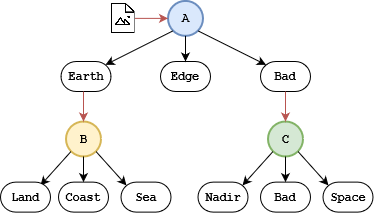

The diagram above was exported from draw.io. Its source (the exported page's mxGraphModel, read from the mxfile embedded in the PNG):
<mxGraphModel dx="1767" dy="1123" grid="1" gridSize="10" guides="1" tooltips="1" connect="1" arrows="1" fold="1" page="1" pageScale="1" pageWidth="850" pageHeight="1100" math="0" shadow="0">
  <root>
    <mxCell id="blwx8jSsxvhbtV6Eu5cU-0" />
    <mxCell id="blwx8jSsxvhbtV6Eu5cU-1" parent="blwx8jSsxvhbtV6Eu5cU-0" />
    <mxCell id="bBw6d92yCwjxzzA04euw-0" value="Earth" style="strokeWidth=1;html=1;shape=mxgraph.flowchart.terminator;whiteSpace=wrap;fillColor=#FFFFFF;fontStyle=1;fontFamily=Courier New;" parent="blwx8jSsxvhbtV6Eu5cU-1" vertex="1">
      <mxGeometry x="230.5" y="100" width="50" height="30" as="geometry" />
    </mxCell>
    <mxCell id="bBw6d92yCwjxzzA04euw-8" value="Bad" style="strokeWidth=1;html=1;shape=mxgraph.flowchart.terminator;whiteSpace=wrap;fillColor=#FFFFFF;fontStyle=1;fontFamily=Courier New;" parent="blwx8jSsxvhbtV6Eu5cU-1" vertex="1">
      <mxGeometry x="430" y="100" width="50" height="30" as="geometry" />
    </mxCell>
    <mxCell id="bBw6d92yCwjxzzA04euw-9" value="Edge" style="strokeWidth=1;html=1;shape=mxgraph.flowchart.terminator;whiteSpace=wrap;fillColor=#FFFFFF;fontStyle=1;fontFamily=Courier New;" parent="blwx8jSsxvhbtV6Eu5cU-1" vertex="1">
      <mxGeometry x="330" y="100" width="50" height="30" as="geometry" />
    </mxCell>
    <mxCell id="bBw6d92yCwjxzzA04euw-10" value="A" style="strokeWidth=2;html=1;shape=mxgraph.flowchart.start_2;whiteSpace=wrap;fillColor=#dae8fc;fontStyle=1;strokeColor=#6c8ebf;fontFamily=Courier New;" parent="blwx8jSsxvhbtV6Eu5cU-1" vertex="1">
      <mxGeometry x="337.5" y="39.38" width="35" height="35" as="geometry" />
    </mxCell>
    <mxCell id="bBw6d92yCwjxzzA04euw-12" value="C" style="strokeWidth=2;html=1;shape=mxgraph.flowchart.start_2;whiteSpace=wrap;fillColor=#d5e8d4;fontStyle=1;strokeColor=#82b366;fontFamily=Courier New;" parent="blwx8jSsxvhbtV6Eu5cU-1" vertex="1">
      <mxGeometry x="437.5" y="160" width="35" height="35" as="geometry" />
    </mxCell>
    <mxCell id="bBw6d92yCwjxzzA04euw-13" value="Nadir" style="strokeWidth=1;html=1;shape=mxgraph.flowchart.terminator;whiteSpace=wrap;fillColor=#FFFFFF;fontStyle=1;fontFamily=Courier New;" parent="blwx8jSsxvhbtV6Eu5cU-1" vertex="1">
      <mxGeometry x="367.5" y="220.62" width="50" height="30" as="geometry" />
    </mxCell>
    <mxCell id="bBw6d92yCwjxzzA04euw-14" value="Space" style="strokeWidth=1;html=1;shape=mxgraph.flowchart.terminator;whiteSpace=wrap;fillColor=#FFFFFF;fontStyle=1;fontFamily=Courier New;" parent="blwx8jSsxvhbtV6Eu5cU-1" vertex="1">
      <mxGeometry x="492.5" y="220.62" width="50" height="30" as="geometry" />
    </mxCell>
    <mxCell id="bBw6d92yCwjxzzA04euw-21" value="" style="endArrow=classic;html=1;exitX=0.145;exitY=0.855;exitDx=0;exitDy=0;exitPerimeter=0;entryX=0.89;entryY=0.11;entryDx=0;entryDy=0;entryPerimeter=0;fontStyle=1;fontFamily=Courier New;" parent="blwx8jSsxvhbtV6Eu5cU-1" source="bBw6d92yCwjxzzA04euw-10" target="bBw6d92yCwjxzzA04euw-0" edge="1">
      <mxGeometry width="50" height="50" relative="1" as="geometry">
        <mxPoint x="390" y="280" as="sourcePoint" />
        <mxPoint x="440" y="230" as="targetPoint" />
      </mxGeometry>
    </mxCell>
    <mxCell id="bBw6d92yCwjxzzA04euw-24" value="" style="endArrow=classic;html=1;exitX=0.5;exitY=1;exitDx=0;exitDy=0;exitPerimeter=0;entryX=0.5;entryY=0;entryDx=0;entryDy=0;entryPerimeter=0;fillColor=#f8cecc;strokeColor=#b85450;fontStyle=1;fontFamily=Courier New;" parent="blwx8jSsxvhbtV6Eu5cU-1" source="bBw6d92yCwjxzzA04euw-8" target="bBw6d92yCwjxzzA04euw-12" edge="1">
      <mxGeometry width="50" height="50" relative="1" as="geometry">
        <mxPoint x="810.5" y="180" as="sourcePoint" />
        <mxPoint x="860.5" y="130" as="targetPoint" />
      </mxGeometry>
    </mxCell>
    <mxCell id="bBw6d92yCwjxzzA04euw-27" value="" style="endArrow=classic;html=1;exitX=0.145;exitY=0.855;exitDx=0;exitDy=0;exitPerimeter=0;entryX=0.89;entryY=0.11;entryDx=0;entryDy=0;entryPerimeter=0;fontStyle=1;fontFamily=Courier New;" parent="blwx8jSsxvhbtV6Eu5cU-1" source="bBw6d92yCwjxzzA04euw-12" target="bBw6d92yCwjxzzA04euw-13" edge="1">
      <mxGeometry width="50" height="50" relative="1" as="geometry">
        <mxPoint x="699.5" y="180.62" as="sourcePoint" />
        <mxPoint x="749.5" y="130.62" as="targetPoint" />
      </mxGeometry>
    </mxCell>
    <mxCell id="bBw6d92yCwjxzzA04euw-28" value="" style="endArrow=classic;html=1;exitX=0.855;exitY=0.855;exitDx=0;exitDy=0;exitPerimeter=0;entryX=0.11;entryY=0.11;entryDx=0;entryDy=0;entryPerimeter=0;fontStyle=1;fontFamily=Courier New;" parent="blwx8jSsxvhbtV6Eu5cU-1" source="bBw6d92yCwjxzzA04euw-12" target="bBw6d92yCwjxzzA04euw-14" edge="1">
      <mxGeometry width="50" height="50" relative="1" as="geometry">
        <mxPoint x="670" y="380.62" as="sourcePoint" />
        <mxPoint x="720" y="330.62" as="targetPoint" />
      </mxGeometry>
    </mxCell>
    <mxCell id="bBw6d92yCwjxzzA04euw-29" value="" style="endArrow=classic;html=1;exitX=0.5;exitY=1;exitDx=0;exitDy=0;exitPerimeter=0;fontStyle=1;fontFamily=Courier New;" parent="blwx8jSsxvhbtV6Eu5cU-1" source="bBw6d92yCwjxzzA04euw-12" edge="1">
      <mxGeometry width="50" height="50" relative="1" as="geometry">
        <mxPoint x="660" y="380.62" as="sourcePoint" />
        <mxPoint x="455" y="220.62" as="targetPoint" />
      </mxGeometry>
    </mxCell>
    <mxCell id="wv3H8FOVS8rDFlL6h4ym-0" value="" style="endArrow=classic;html=1;fontSize=10;fillColor=#f8cecc;strokeColor=#b85450;exitX=1;exitY=0.5;exitDx=0;exitDy=0;entryX=0;entryY=0.5;entryDx=0;entryDy=0;entryPerimeter=0;fontStyle=1;fontFamily=Courier New;" parent="blwx8jSsxvhbtV6Eu5cU-1" source="wv3H8FOVS8rDFlL6h4ym-1" target="bBw6d92yCwjxzzA04euw-10" edge="1">
      <mxGeometry width="50" height="50" relative="1" as="geometry">
        <mxPoint x="360" y="7.689999999999998" as="sourcePoint" />
        <mxPoint x="330" y="55" as="targetPoint" />
      </mxGeometry>
    </mxCell>
    <mxCell id="wv3H8FOVS8rDFlL6h4ym-1" value="" style="shape=image;imageAspect=0;aspect=fixed;verticalLabelPosition=bottom;verticalAlign=top;rounded=0;strokeColor=#000000;strokeWidth=3;fillColor=none;gradientColor=#ffffff;fontSize=10;align=center;image=data:image/png,(base64 omitted: 10280 chars);fontStyle=1;fontFamily=Courier New;" parent="blwx8jSsxvhbtV6Eu5cU-1" vertex="1">
      <mxGeometry x="280.5" y="41.56999999999999" width="24" height="30.62" as="geometry" />
    </mxCell>
    <mxCell id="XbFScjCC4JHj4Vitmqap-0" value="Bad" style="strokeWidth=1;html=1;shape=mxgraph.flowchart.terminator;whiteSpace=wrap;fillColor=#FFFFFF;fontStyle=1;fontFamily=Courier New;" parent="blwx8jSsxvhbtV6Eu5cU-1" vertex="1">
      <mxGeometry x="430" y="220.62" width="50" height="30" as="geometry" />
    </mxCell>
    <mxCell id="XbFScjCC4JHj4Vitmqap-4" value="B" style="strokeWidth=2;html=1;shape=mxgraph.flowchart.start_2;whiteSpace=wrap;fillColor=#fff2cc;fontStyle=1;strokeColor=#d6b656;fontFamily=Courier New;" parent="blwx8jSsxvhbtV6Eu5cU-1" vertex="1">
      <mxGeometry x="235.5" y="160" width="35" height="35" as="geometry" />
    </mxCell>
    <mxCell id="XbFScjCC4JHj4Vitmqap-5" value="Sea" style="strokeWidth=1;html=1;shape=mxgraph.flowchart.terminator;whiteSpace=wrap;fillColor=#FFFFFF;fontStyle=1;fontFamily=Courier New;" parent="blwx8jSsxvhbtV6Eu5cU-1" vertex="1">
      <mxGeometry x="290.5" y="220.62" width="50" height="30" as="geometry" />
    </mxCell>
    <mxCell id="XbFScjCC4JHj4Vitmqap-6" value="" style="endArrow=classic;html=1;exitX=0.5;exitY=1;exitDx=0;exitDy=0;exitPerimeter=0;entryX=0.5;entryY=0;entryDx=0;entryDy=0;entryPerimeter=0;fillColor=#f8cecc;strokeColor=#b85450;fontStyle=1;fontFamily=Courier New;" parent="blwx8jSsxvhbtV6Eu5cU-1" target="XbFScjCC4JHj4Vitmqap-4" edge="1">
      <mxGeometry width="50" height="50" relative="1" as="geometry">
        <mxPoint x="253" y="130" as="sourcePoint" />
        <mxPoint x="658.5" y="130" as="targetPoint" />
      </mxGeometry>
    </mxCell>
    <mxCell id="XbFScjCC4JHj4Vitmqap-7" value="" style="endArrow=classic;html=1;exitX=0.145;exitY=0.855;exitDx=0;exitDy=0;exitPerimeter=0;entryX=0.89;entryY=0.11;entryDx=0;entryDy=0;entryPerimeter=0;fontStyle=1;fontFamily=Courier New;" parent="blwx8jSsxvhbtV6Eu5cU-1" source="XbFScjCC4JHj4Vitmqap-4" edge="1">
      <mxGeometry width="50" height="50" relative="1" as="geometry">
        <mxPoint x="497.5" y="180.62" as="sourcePoint" />
        <mxPoint x="210" y="223.91999999999996" as="targetPoint" />
      </mxGeometry>
    </mxCell>
    <mxCell id="XbFScjCC4JHj4Vitmqap-8" value="" style="endArrow=classic;html=1;exitX=0.855;exitY=0.855;exitDx=0;exitDy=0;exitPerimeter=0;entryX=0.11;entryY=0.11;entryDx=0;entryDy=0;entryPerimeter=0;fontStyle=1;fontFamily=Courier New;" parent="blwx8jSsxvhbtV6Eu5cU-1" source="XbFScjCC4JHj4Vitmqap-4" target="XbFScjCC4JHj4Vitmqap-5" edge="1">
      <mxGeometry width="50" height="50" relative="1" as="geometry">
        <mxPoint x="468" y="380.62" as="sourcePoint" />
        <mxPoint x="518" y="330.62" as="targetPoint" />
      </mxGeometry>
    </mxCell>
    <mxCell id="XbFScjCC4JHj4Vitmqap-9" value="" style="endArrow=classic;html=1;exitX=0.5;exitY=1;exitDx=0;exitDy=0;exitPerimeter=0;fontStyle=1;fontFamily=Courier New;" parent="blwx8jSsxvhbtV6Eu5cU-1" source="XbFScjCC4JHj4Vitmqap-4" edge="1">
      <mxGeometry width="50" height="50" relative="1" as="geometry">
        <mxPoint x="458" y="380.62" as="sourcePoint" />
        <mxPoint x="253" y="220.62" as="targetPoint" />
      </mxGeometry>
    </mxCell>
    <mxCell id="XbFScjCC4JHj4Vitmqap-10" value="Coast" style="strokeWidth=1;html=1;shape=mxgraph.flowchart.terminator;whiteSpace=wrap;fillColor=#FFFFFF;fontStyle=1;fontFamily=Courier New;" parent="blwx8jSsxvhbtV6Eu5cU-1" vertex="1">
      <mxGeometry x="228" y="220.62" width="50" height="30" as="geometry" />
    </mxCell>
    <mxCell id="XbFScjCC4JHj4Vitmqap-11" value="Land" style="strokeWidth=1;html=1;shape=mxgraph.flowchart.terminator;whiteSpace=wrap;fillColor=#FFFFFF;fontStyle=1;fontFamily=Courier New;" parent="blwx8jSsxvhbtV6Eu5cU-1" vertex="1">
      <mxGeometry x="170" y="220.62" width="50" height="30" as="geometry" />
    </mxCell>
    <mxCell id="j9jvUkJa6b4GR5gxWKM1-1" value="" style="endArrow=classic;html=1;exitX=0.855;exitY=0.855;exitDx=0;exitDy=0;exitPerimeter=0;entryX=0.11;entryY=0.11;entryDx=0;entryDy=0;entryPerimeter=0;fontStyle=1;fontFamily=Courier New;" parent="blwx8jSsxvhbtV6Eu5cU-1" source="bBw6d92yCwjxzzA04euw-10" target="bBw6d92yCwjxzzA04euw-8" edge="1">
      <mxGeometry width="50" height="50" relative="1" as="geometry">
        <mxPoint x="370" y="260" as="sourcePoint" />
        <mxPoint x="420" y="210" as="targetPoint" />
      </mxGeometry>
    </mxCell>
    <mxCell id="j9jvUkJa6b4GR5gxWKM1-2" value="" style="endArrow=classic;html=1;exitX=0.5;exitY=1;exitDx=0;exitDy=0;exitPerimeter=0;fontStyle=1;fontFamily=Courier New;" parent="blwx8jSsxvhbtV6Eu5cU-1" source="bBw6d92yCwjxzzA04euw-10" edge="1">
      <mxGeometry width="50" height="50" relative="1" as="geometry">
        <mxPoint x="270" y="430" as="sourcePoint" />
        <mxPoint x="355" y="100" as="targetPoint" />
      </mxGeometry>
    </mxCell>
  </root>
</mxGraphModel>